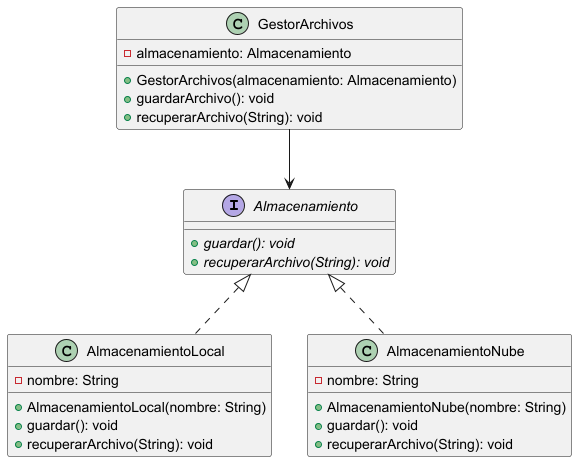

The diagram above was rendered by PlantUML. Its source (embedded in the PNG):
@startuml

interface Almacenamiento{

+ {abstract}guardar(): void
+ {abstract}recuperarArchivo(String): void
}

class AlmacenamientoLocal{
- nombre: String

+ AlmacenamientoLocal(nombre: String)
+ guardar(): void
+ recuperarArchivo(String): void
}

class AlmacenamientoNube{
- nombre: String

+ AlmacenamientoNube(nombre: String)
+ guardar(): void
+ recuperarArchivo(String): void
}

class GestorArchivos{
- almacenamiento: Almacenamiento

+ GestorArchivos(almacenamiento: Almacenamiento)
+ guardarArchivo(): void
+ recuperarArchivo(String): void
}

GestorArchivos --> Almacenamiento
Almacenamiento <|..  AlmacenamientoLocal
Almacenamiento <|.. AlmacenamientoNube


@enduml